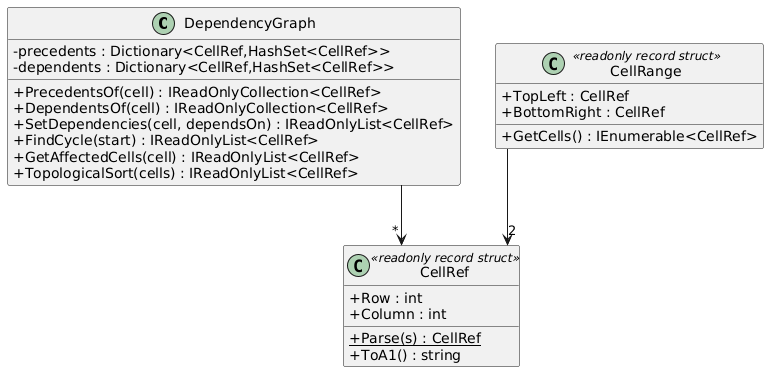

The diagram above was rendered by PlantUML. Its source (embedded in the PNG):
@startuml
skinparam classAttributeIconSize 0
skinparam linetype ortho

class DependencyGraph {
    - precedents : Dictionary<CellRef,HashSet<CellRef>>
    - dependents : Dictionary<CellRef,HashSet<CellRef>>
    + PrecedentsOf(cell) : IReadOnlyCollection<CellRef>
    + DependentsOf(cell) : IReadOnlyCollection<CellRef>
    + SetDependencies(cell, dependsOn) : IReadOnlyList<CellRef>
    + FindCycle(start) : IReadOnlyList<CellRef>
    + GetAffectedCells(cell) : IReadOnlyList<CellRef>
    + TopologicalSort(cells) : IReadOnlyList<CellRef>
}

class CellRef << readonly record struct >> {
    + Row : int
    + Column : int
    + {static} Parse(s) : CellRef
    + ToA1() : string
}

class CellRange << readonly record struct >> {
    + TopLeft : CellRef
    + BottomRight : CellRef
    + GetCells() : IEnumerable<CellRef>
}

DependencyGraph --> "*" CellRef
CellRange --> "2" CellRef
@enduml